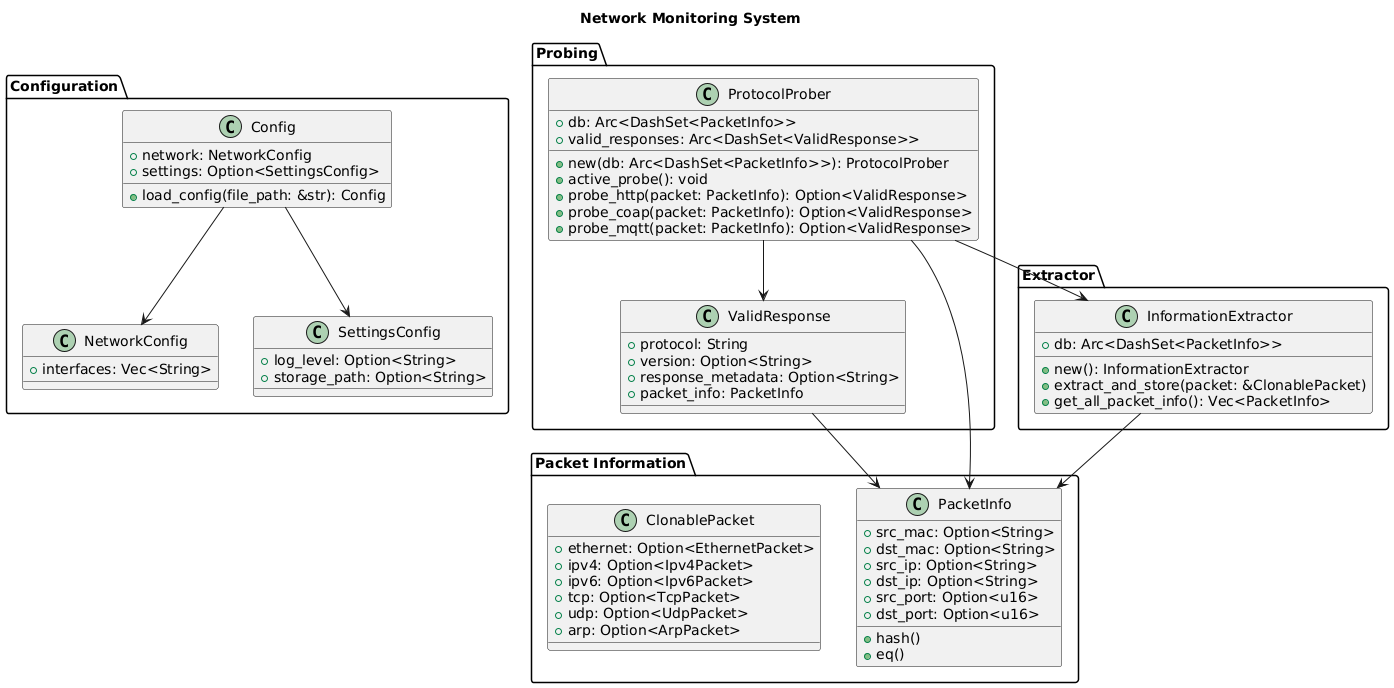

The diagram above was rendered by PlantUML. Its source (embedded in the PNG):
@startuml
title Network Monitoring System

package "Configuration" {
    class Config {
        +network: NetworkConfig
        +settings: Option<SettingsConfig>
        +load_config(file_path: &str): Config
    }

    class NetworkConfig {
        +interfaces: Vec<String>
    }

    class SettingsConfig {
        +log_level: Option<String>
        +storage_path: Option<String>
    }
}

package "Packet Information" {
    class PacketInfo {
        +src_mac: Option<String>
        +dst_mac: Option<String>
        +src_ip: Option<String>
        +dst_ip: Option<String>
        +src_port: Option<u16>
        +dst_port: Option<u16>
        +hash()
        +eq()
    }

    class ClonablePacket {
        +ethernet: Option<EthernetPacket>
        +ipv4: Option<Ipv4Packet>
        +ipv6: Option<Ipv6Packet>
        +tcp: Option<TcpPacket>
        +udp: Option<UdpPacket>
        +arp: Option<ArpPacket>
    }
}

package "Extractor" {
    class InformationExtractor {
        +db: Arc<DashSet<PacketInfo>>
        +new(): InformationExtractor
        +extract_and_store(packet: &ClonablePacket)
        +get_all_packet_info(): Vec<PacketInfo>
    }
}

package "Probing" {
    class ValidResponse {
        +protocol: String
        +version: Option<String>
        +response_metadata: Option<String>
        +packet_info: PacketInfo
    }

    class ProtocolProber {
        +db: Arc<DashSet<PacketInfo>>
        +valid_responses: Arc<DashSet<ValidResponse>>
        +new(db: Arc<DashSet<PacketInfo>>): ProtocolProber
        +active_probe(): void
        +probe_http(packet: PacketInfo): Option<ValidResponse>
        +probe_coap(packet: PacketInfo): Option<ValidResponse>
        +probe_mqtt(packet: PacketInfo): Option<ValidResponse>
    }
}

Config --> NetworkConfig
Config --> SettingsConfig
InformationExtractor --> PacketInfo
ProtocolProber --> PacketInfo
ProtocolProber --> ValidResponse
ProtocolProber --> InformationExtractor
ValidResponse --> PacketInfo
@enduml